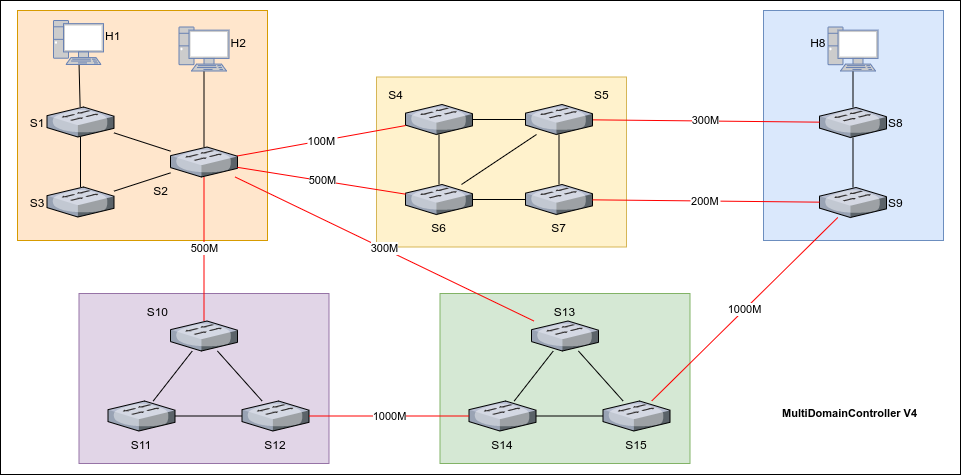

The diagram above was exported from draw.io. Its source (the exported page's mxGraphModel, read from the mxfile embedded in the PNG):
<mxGraphModel dx="2031" dy="1017" grid="1" gridSize="10" guides="1" tooltips="1" connect="1" arrows="1" fold="1" page="1" pageScale="1" pageWidth="1000" pageHeight="400" math="0" shadow="0">
  <root>
    <mxCell id="0" />
    <mxCell id="1" parent="0" />
    <mxCell id="2" value="" style="group" vertex="1" connectable="0" parent="1">
      <mxGeometry x="20" y="990" width="960" height="474" as="geometry" />
    </mxCell>
    <mxCell id="3" value="" style="rounded=0;whiteSpace=wrap;html=1;fontSize=11;align=center;" vertex="1" parent="2">
      <mxGeometry width="960" height="474" as="geometry" />
    </mxCell>
    <mxCell id="4" value="" style="rounded=0;whiteSpace=wrap;fillColor=#d5e8d4;strokeColor=#82b366;fontSize=12;" vertex="1" parent="2">
      <mxGeometry x="439.5" y="293" width="250" height="170" as="geometry" />
    </mxCell>
    <mxCell id="5" value="" style="rounded=0;whiteSpace=wrap;fillColor=#dae8fc;strokeColor=#6c8ebf;verticalAlign=bottom;align=right;fontSize=12;fontStyle=1" vertex="1" parent="2">
      <mxGeometry x="763" y="10" width="180" height="230" as="geometry" />
    </mxCell>
    <mxCell id="6" value="" style="rounded=0;whiteSpace=wrap;fillColor=#fff2cc;strokeColor=#d6b656;fontSize=12;" vertex="1" parent="2">
      <mxGeometry x="376" y="76.5" width="250" height="170" as="geometry" />
    </mxCell>
    <mxCell id="7" value="" style="rounded=0;whiteSpace=wrap;fillColor=#ffe6cc;strokeColor=#d79b00;fontSize=12;" vertex="1" parent="2">
      <mxGeometry x="17" y="10" width="250" height="230" as="geometry" />
    </mxCell>
    <mxCell id="8" value="S1" style="verticalLabelPosition=middle;aspect=fixed;verticalAlign=middle;strokeColor=none;align=right;outlineConnect=0;shape=mxgraph.citrix.switch;labelPosition=left;fontSize=12;" vertex="1" parent="2">
      <mxGeometry x="46.5" y="106.5" width="67" height="30" as="geometry" />
    </mxCell>
    <mxCell id="9" value="S3" style="verticalLabelPosition=middle;aspect=fixed;verticalAlign=middle;strokeColor=none;align=right;outlineConnect=0;shape=mxgraph.citrix.switch;labelPosition=left;fontSize=12;" vertex="1" parent="2">
      <mxGeometry x="46.5" y="186.5" width="67" height="30" as="geometry" />
    </mxCell>
    <mxCell id="10" value="" style="rounded=0;orthogonalLoop=1;jettySize=auto;endArrow=none;endFill=0;fontSize=12;" edge="1" parent="2" source="8" target="9">
      <mxGeometry relative="1" as="geometry" />
    </mxCell>
    <mxCell id="11" value="S2" style="verticalLabelPosition=bottom;aspect=fixed;verticalAlign=top;strokeColor=none;align=right;outlineConnect=0;shape=mxgraph.citrix.switch;fontSize=12;labelPosition=left;" vertex="1" parent="2">
      <mxGeometry x="170" y="146.5" width="67" height="30" as="geometry" />
    </mxCell>
    <mxCell id="12" value="" style="edgeStyle=none;rounded=0;orthogonalLoop=1;jettySize=auto;endArrow=none;endFill=0;fontSize=12;" edge="1" parent="2" source="9" target="11">
      <mxGeometry relative="1" as="geometry">
        <mxPoint x="193.5" y="201.5" as="targetPoint" />
      </mxGeometry>
    </mxCell>
    <mxCell id="13" value="S4" style="verticalLabelPosition=top;aspect=fixed;verticalAlign=bottom;strokeColor=none;align=right;outlineConnect=0;shape=mxgraph.citrix.switch;labelPosition=left;fontSize=12;" vertex="1" parent="2">
      <mxGeometry x="405" y="104" width="67" height="30" as="geometry" />
    </mxCell>
    <mxCell id="14" value="100M" style="edgeStyle=none;rounded=0;orthogonalLoop=1;jettySize=auto;endArrow=none;endFill=0;strokeWidth=1;strokeColor=#FF0000;fontSize=11;" edge="1" parent="2" source="11" target="13">
      <mxGeometry relative="1" as="geometry" />
    </mxCell>
    <mxCell id="15" value="S6" style="verticalLabelPosition=bottom;aspect=fixed;verticalAlign=top;strokeColor=none;align=center;outlineConnect=0;shape=mxgraph.citrix.switch;fontSize=12;labelPosition=center;" vertex="1" parent="2">
      <mxGeometry x="405" y="184" width="67" height="30" as="geometry" />
    </mxCell>
    <mxCell id="16" value="500M" style="rounded=0;orthogonalLoop=1;jettySize=auto;html=1;strokeColor=#FF0000;endArrow=none;endFill=0;" edge="1" parent="2" source="11" target="15">
      <mxGeometry relative="1" as="geometry" />
    </mxCell>
    <mxCell id="17" style="edgeStyle=none;rounded=0;orthogonalLoop=1;jettySize=auto;endArrow=none;endFill=0;fontSize=12;" edge="1" parent="2" source="13" target="15">
      <mxGeometry relative="1" as="geometry" />
    </mxCell>
    <mxCell id="18" value="S7" style="verticalLabelPosition=bottom;aspect=fixed;verticalAlign=top;strokeColor=none;align=center;outlineConnect=0;shape=mxgraph.citrix.switch;fontSize=12;labelPosition=center;" vertex="1" parent="2">
      <mxGeometry x="525" y="184" width="67" height="30" as="geometry" />
    </mxCell>
    <mxCell id="19" value="" style="edgeStyle=none;rounded=0;orthogonalLoop=1;jettySize=auto;endArrow=none;endFill=0;fontSize=12;" edge="1" parent="2" source="15" target="18">
      <mxGeometry relative="1" as="geometry" />
    </mxCell>
    <mxCell id="20" value="S8" style="verticalLabelPosition=middle;aspect=fixed;verticalAlign=middle;strokeColor=none;align=left;outlineConnect=0;shape=mxgraph.citrix.switch;fontSize=12;labelPosition=right;" vertex="1" parent="2">
      <mxGeometry x="819" y="107" width="67" height="30" as="geometry" />
    </mxCell>
    <mxCell id="21" style="edgeStyle=none;rounded=0;orthogonalLoop=1;jettySize=auto;endArrow=none;endFill=0;fontSize=12;" edge="1" parent="2" source="23" target="18">
      <mxGeometry relative="1" as="geometry" />
    </mxCell>
    <mxCell id="22" value="300M" style="rounded=0;orthogonalLoop=1;jettySize=auto;html=1;endArrow=none;endFill=0;strokeColor=#FF0000;" edge="1" parent="2" source="23" target="20">
      <mxGeometry relative="1" as="geometry" />
    </mxCell>
    <mxCell id="23" value="S5" style="verticalLabelPosition=top;aspect=fixed;verticalAlign=bottom;strokeColor=none;align=left;outlineConnect=0;shape=mxgraph.citrix.switch;labelPosition=right;fontSize=12;" vertex="1" parent="2">
      <mxGeometry x="525" y="104" width="67" height="30" as="geometry" />
    </mxCell>
    <mxCell id="24" value="" style="edgeStyle=none;rounded=0;orthogonalLoop=1;jettySize=auto;endArrow=none;endFill=0;fontSize=12;" edge="1" parent="2" source="13" target="23">
      <mxGeometry relative="1" as="geometry" />
    </mxCell>
    <mxCell id="25" style="edgeStyle=none;rounded=0;orthogonalLoop=1;jettySize=auto;endArrow=none;endFill=0;fontSize=12;" edge="1" parent="2" source="15" target="23">
      <mxGeometry relative="1" as="geometry" />
    </mxCell>
    <mxCell id="26" value="" style="endArrow=none;fontSize=12;" edge="1" parent="2" source="8" target="30">
      <mxGeometry width="50" height="50" relative="1" as="geometry">
        <mxPoint x="56.5" y="156.5" as="sourcePoint" />
        <mxPoint x="80" y="83" as="targetPoint" />
      </mxGeometry>
    </mxCell>
    <mxCell id="27" value="" style="edgeStyle=none;rounded=0;orthogonalLoop=1;jettySize=auto;endArrow=none;endFill=0;fontSize=12;" edge="1" parent="2" source="8" target="11">
      <mxGeometry relative="1" as="geometry">
        <mxPoint x="123.5" y="200.6497975708503" as="sourcePoint" />
        <mxPoint x="180" y="182.3502024291497" as="targetPoint" />
      </mxGeometry>
    </mxCell>
    <mxCell id="28" value="" style="edgeStyle=none;rounded=0;orthogonalLoop=1;jettySize=auto;endArrow=none;endFill=0;fontSize=12;" edge="1" parent="2" source="31" target="11">
      <mxGeometry relative="1" as="geometry">
        <mxPoint x="203.5" y="106.5" as="sourcePoint" />
      </mxGeometry>
    </mxCell>
    <mxCell id="29" style="edgeStyle=none;rounded=0;orthogonalLoop=1;jettySize=auto;startArrow=none;startFill=0;endArrow=none;endFill=0;strokeColor=#000000;strokeWidth=1;fontSize=12;" edge="1" parent="2" source="20" target="32">
      <mxGeometry relative="1" as="geometry">
        <mxPoint x="874" y="172" as="sourcePoint" />
        <mxPoint x="894.5" y="158.71755725190837" as="targetPoint" />
      </mxGeometry>
    </mxCell>
    <mxCell id="30" value="H1&#10;" style="fontColor=#000000;verticalAlign=middle;verticalLabelPosition=middle;labelPosition=right;align=left;outlineConnect=0;fillColor=#CCCCCC;strokeColor=#6881B3;gradientColor=none;gradientDirection=north;strokeWidth=2;shape=mxgraph.networks.pc;fontStyle=0;fontSize=12;" vertex="1" parent="2">
      <mxGeometry x="53" y="20" width="50" height="44" as="geometry" />
    </mxCell>
    <mxCell id="31" value="H2&#10;" style="fontColor=#000000;verticalAlign=middle;verticalLabelPosition=middle;labelPosition=right;align=left;outlineConnect=0;fillColor=#CCCCCC;strokeColor=#6881B3;gradientColor=none;gradientDirection=north;strokeWidth=2;shape=mxgraph.networks.pc;fontStyle=0;fontSize=12;" vertex="1" parent="2">
      <mxGeometry x="178.5" y="26.5" width="50" height="44" as="geometry" />
    </mxCell>
    <mxCell id="32" value="H8&#10;" style="fontColor=#000000;verticalAlign=middle;verticalLabelPosition=middle;labelPosition=left;align=right;outlineConnect=0;fillColor=#CCCCCC;strokeColor=#6881B3;gradientColor=none;gradientDirection=north;strokeWidth=2;shape=mxgraph.networks.pc;fontStyle=0;fontSize=12;" vertex="1" parent="2">
      <mxGeometry x="827.5" y="26.5" width="50" height="44" as="geometry" />
    </mxCell>
    <mxCell id="33" value="S9" style="verticalLabelPosition=middle;aspect=fixed;verticalAlign=middle;strokeColor=none;align=left;outlineConnect=0;shape=mxgraph.citrix.switch;fontSize=12;labelPosition=right;" vertex="1" parent="2">
      <mxGeometry x="819" y="187" width="67" height="30" as="geometry" />
    </mxCell>
    <mxCell id="34" style="rounded=0;orthogonalLoop=1;jettySize=auto;html=1;endArrow=none;endFill=0;" edge="1" parent="2" source="20" target="33">
      <mxGeometry relative="1" as="geometry" />
    </mxCell>
    <mxCell id="35" value="200M" style="edgeStyle=none;rounded=0;orthogonalLoop=1;jettySize=auto;startArrow=none;startFill=0;endArrow=none;endFill=0;strokeColor=#FF0000;strokeWidth=1;fontSize=11;" edge="1" parent="2" source="18" target="33">
      <mxGeometry relative="1" as="geometry">
        <mxPoint x="579" y="201.39166666666665" as="sourcePoint" />
        <mxPoint x="632" y="184.60833333333335" as="targetPoint" />
      </mxGeometry>
    </mxCell>
    <mxCell id="36" value="" style="rounded=0;whiteSpace=wrap;fillColor=#e1d5e7;strokeColor=#9673a6;fontSize=12;" vertex="1" parent="2">
      <mxGeometry x="78.5" y="293" width="250" height="170" as="geometry" />
    </mxCell>
    <mxCell id="37" value="S10" style="verticalLabelPosition=top;aspect=fixed;verticalAlign=bottom;strokeColor=none;align=right;outlineConnect=0;shape=mxgraph.citrix.switch;labelPosition=left;fontSize=12;" vertex="1" parent="2">
      <mxGeometry x="170" y="320.5" width="67" height="30" as="geometry" />
    </mxCell>
    <mxCell id="38" value="S11" style="verticalLabelPosition=bottom;aspect=fixed;verticalAlign=top;strokeColor=none;align=center;outlineConnect=0;shape=mxgraph.citrix.switch;fontSize=12;labelPosition=center;" vertex="1" parent="2">
      <mxGeometry x="107.5" y="400.5" width="67" height="30" as="geometry" />
    </mxCell>
    <mxCell id="39" style="edgeStyle=none;rounded=0;orthogonalLoop=1;jettySize=auto;endArrow=none;endFill=0;fontSize=12;" edge="1" parent="2" source="37" target="38">
      <mxGeometry relative="1" as="geometry" />
    </mxCell>
    <mxCell id="40" value="S12" style="verticalLabelPosition=bottom;aspect=fixed;verticalAlign=top;strokeColor=none;align=center;outlineConnect=0;shape=mxgraph.citrix.switch;labelPosition=center;fontSize=12;" vertex="1" parent="2">
      <mxGeometry x="241.5" y="400.5" width="67" height="30" as="geometry" />
    </mxCell>
    <mxCell id="41" style="rounded=0;orthogonalLoop=1;jettySize=auto;html=1;endArrow=none;endFill=0;" edge="1" parent="2" source="37" target="40">
      <mxGeometry relative="1" as="geometry" />
    </mxCell>
    <mxCell id="42" value="S13" style="verticalLabelPosition=top;aspect=fixed;verticalAlign=bottom;strokeColor=none;align=center;outlineConnect=0;shape=mxgraph.citrix.switch;labelPosition=center;fontSize=12;" vertex="1" parent="2">
      <mxGeometry x="531" y="320.5" width="67" height="30" as="geometry" />
    </mxCell>
    <mxCell id="43" style="edgeStyle=none;rounded=0;orthogonalLoop=1;jettySize=auto;html=1;endArrow=none;endFill=0;" edge="1" parent="2" source="38" target="40">
      <mxGeometry relative="1" as="geometry" />
    </mxCell>
    <mxCell id="44" value="300M" style="rounded=0;orthogonalLoop=1;jettySize=auto;html=1;strokeColor=#FF0000;endArrow=none;endFill=0;" edge="1" parent="2" source="11" target="42">
      <mxGeometry relative="1" as="geometry" />
    </mxCell>
    <mxCell id="45" value="S14" style="verticalLabelPosition=bottom;aspect=fixed;verticalAlign=top;strokeColor=none;align=center;outlineConnect=0;shape=mxgraph.citrix.switch;fontSize=12;labelPosition=center;" vertex="1" parent="2">
      <mxGeometry x="468.5" y="400.5" width="67" height="30" as="geometry" />
    </mxCell>
    <mxCell id="46" value="S15" style="verticalLabelPosition=bottom;aspect=fixed;verticalAlign=top;strokeColor=none;align=center;outlineConnect=0;shape=mxgraph.citrix.switch;labelPosition=center;fontSize=12;" vertex="1" parent="2">
      <mxGeometry x="602.5" y="400.5" width="67" height="30" as="geometry" />
    </mxCell>
    <mxCell id="47" style="edgeStyle=none;rounded=0;orthogonalLoop=1;jettySize=auto;endArrow=none;endFill=0;fontSize=12;" edge="1" parent="2" source="42" target="45">
      <mxGeometry relative="1" as="geometry" />
    </mxCell>
    <mxCell id="48" value="500M" style="edgeStyle=none;rounded=0;orthogonalLoop=1;jettySize=auto;html=1;endArrow=none;endFill=0;strokeColor=#FF0000;" edge="1" parent="2" source="11" target="37">
      <mxGeometry relative="1" as="geometry" />
    </mxCell>
    <mxCell id="49" value="1000M" style="edgeStyle=none;rounded=0;orthogonalLoop=1;jettySize=auto;html=1;endArrow=none;endFill=0;strokeColor=#FF0000;" edge="1" parent="2" source="40" target="45">
      <mxGeometry relative="1" as="geometry" />
    </mxCell>
    <mxCell id="50" style="rounded=0;orthogonalLoop=1;jettySize=auto;html=1;endArrow=none;endFill=0;" edge="1" parent="2" source="42" target="46">
      <mxGeometry relative="1" as="geometry" />
    </mxCell>
    <mxCell id="51" value="1000M" style="edgeStyle=none;rounded=0;orthogonalLoop=1;jettySize=auto;html=1;endArrow=none;endFill=0;strokeColor=#FF0000;" edge="1" parent="2" source="46" target="33">
      <mxGeometry relative="1" as="geometry" />
    </mxCell>
    <mxCell id="52" value="MultiDomainController V4" style="text;html=1;fontSize=11;fontStyle=1" vertex="1" parent="2">
      <mxGeometry x="780" y="400" width="80" height="30" as="geometry" />
    </mxCell>
    <mxCell id="53" style="edgeStyle=none;rounded=0;orthogonalLoop=1;jettySize=auto;html=1;endArrow=none;endFill=0;" edge="1" parent="2" source="45" target="46">
      <mxGeometry relative="1" as="geometry" />
    </mxCell>
  </root>
</mxGraphModel>